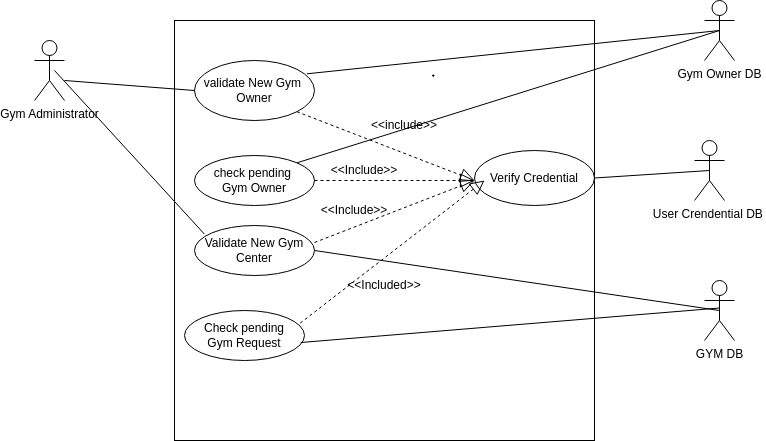

The diagram above was exported from draw.io. Its source (the exported page's mxGraphModel, read from the mxfile embedded in the PNG):
<mxGraphModel dx="1126" dy="469" grid="1" gridSize="10" guides="1" tooltips="1" connect="1" arrows="1" fold="1" page="1" pageScale="1" pageWidth="850" pageHeight="1100" math="0" shadow="0">
  <root>
    <mxCell id="0" />
    <mxCell id="1" parent="0" />
    <mxCell id="XZnreZF6gF0mJSwiBMlf-1" parent="1" style="whiteSpace=wrap;html=1;aspect=fixed;" value="" vertex="1">
      <mxGeometry height="420" width="420" x="180" y="20" as="geometry" />
    </mxCell>
    <mxCell id="XZnreZF6gF0mJSwiBMlf-2" parent="1" style="shape=umlActor;verticalLabelPosition=bottom;verticalAlign=top;html=1;outlineConnect=0;" value="Gym Administrator" vertex="1">
      <mxGeometry height="60" width="30" x="40" y="40" as="geometry" />
    </mxCell>
    <mxCell id="XZnreZF6gF0mJSwiBMlf-4" parent="1" style="ellipse;whiteSpace=wrap;html=1;" value="check pending&amp;nbsp;&lt;div&gt;Gym Owner&lt;/div&gt;" vertex="1">
      <mxGeometry height="50" width="120" x="200" y="155" as="geometry" />
    </mxCell>
    <mxCell id="XZnreZF6gF0mJSwiBMlf-5" parent="1" style="ellipse;whiteSpace=wrap;html=1;" value="Validate New Gym&lt;div&gt;Center&lt;/div&gt;" vertex="1">
      <mxGeometry height="50" width="120" x="200" y="225" as="geometry" />
    </mxCell>
    <mxCell id="XZnreZF6gF0mJSwiBMlf-8" parent="1" style="ellipse;whiteSpace=wrap;html=1;" value="Verify Credential" vertex="1">
      <mxGeometry height="55" width="120" x="480" y="150" as="geometry" />
    </mxCell>
    <mxCell id="XZnreZF6gF0mJSwiBMlf-11" edge="1" parent="1" style="endArrow=none;html=1;rounded=0;entryX=0.083;entryY=0.173;entryDx=0;entryDy=0;entryPerimeter=0;" target="XZnreZF6gF0mJSwiBMlf-5" value="">
      <mxGeometry height="50" relative="1" width="50" as="geometry">
        <mxPoint x="60" y="70" as="sourcePoint" />
        <mxPoint x="430" y="220" as="targetPoint" />
      </mxGeometry>
    </mxCell>
    <mxCell id="XZnreZF6gF0mJSwiBMlf-12" parent="1" style="ellipse;whiteSpace=wrap;html=1;" value="validate New Gym&amp;nbsp;&lt;div&gt;Owner&lt;/div&gt;" vertex="1">
      <mxGeometry height="60" width="120" x="200" y="60" as="geometry" />
    </mxCell>
    <mxCell id="XZnreZF6gF0mJSwiBMlf-13" edge="1" parent="1" style="endArrow=none;html=1;rounded=0;entryX=0;entryY=0.5;entryDx=0;entryDy=0;" target="XZnreZF6gF0mJSwiBMlf-12" value="">
      <mxGeometry height="50" relative="1" width="50" as="geometry">
        <mxPoint x="70" y="80" as="sourcePoint" />
        <mxPoint x="430" y="220" as="targetPoint" />
      </mxGeometry>
    </mxCell>
    <mxCell id="XZnreZF6gF0mJSwiBMlf-16" parent="1" style="ellipse;whiteSpace=wrap;html=1;" value="Check pending&lt;div&gt;Gym Request&lt;/div&gt;" vertex="1">
      <mxGeometry height="50" width="120" x="190" y="310" as="geometry" />
    </mxCell>
    <mxCell id="XZnreZF6gF0mJSwiBMlf-24" edge="1" parent="1" style="endArrow=none;dashed=1;html=1;dashPattern=1 3;strokeWidth=2;rounded=0;entryX=0.95;entryY=0.756;entryDx=0;entryDy=0;entryPerimeter=0;exitX=0;exitY=0.5;exitDx=0;exitDy=0;" value="">
      <mxGeometry height="50" relative="1" width="50" as="geometry">
        <mxPoint x="440" y="75" as="sourcePoint" />
        <mxPoint x="437" y="77.67999999999995" as="targetPoint" />
      </mxGeometry>
    </mxCell>
    <mxCell id="XZnreZF6gF0mJSwiBMlf-33" edge="1" parent="1" source="XZnreZF6gF0mJSwiBMlf-12" style="endArrow=block;dashed=1;endFill=0;endSize=12;html=1;rounded=0;exitX=1;exitY=1;exitDx=0;exitDy=0;" value="">
      <mxGeometry relative="1" width="160" as="geometry">
        <mxPoint x="320" y="180" as="sourcePoint" />
        <mxPoint x="480" y="180" as="targetPoint" />
      </mxGeometry>
    </mxCell>
    <mxCell id="XZnreZF6gF0mJSwiBMlf-36" parent="1" style="text;html=1;whiteSpace=wrap;strokeColor=none;fillColor=none;align=center;verticalAlign=middle;rounded=0;" value="&amp;lt;&amp;lt;include&amp;gt;&amp;gt;" vertex="1">
      <mxGeometry height="30" width="60" x="380" y="110" as="geometry" />
    </mxCell>
    <mxCell id="XZnreZF6gF0mJSwiBMlf-37" edge="1" parent="1" style="endArrow=block;dashed=1;endFill=0;endSize=12;html=1;rounded=0;" value="">
      <mxGeometry relative="1" width="160" as="geometry">
        <mxPoint x="320" y="180" as="sourcePoint" />
        <mxPoint x="480" y="180" as="targetPoint" />
      </mxGeometry>
    </mxCell>
    <mxCell id="XZnreZF6gF0mJSwiBMlf-38" parent="1" style="text;html=1;whiteSpace=wrap;strokeColor=none;fillColor=none;align=center;verticalAlign=middle;rounded=0;" value="&amp;lt;&amp;lt;Include&amp;gt;&amp;gt;" vertex="1">
      <mxGeometry height="30" width="60" x="340" y="155" as="geometry" />
    </mxCell>
    <mxCell id="XZnreZF6gF0mJSwiBMlf-39" edge="1" parent="1" source="XZnreZF6gF0mJSwiBMlf-5" style="endArrow=block;dashed=1;endFill=0;endSize=12;html=1;rounded=0;exitX=1;exitY=0.34;exitDx=0;exitDy=0;exitPerimeter=0;" value="">
      <mxGeometry relative="1" width="160" as="geometry">
        <mxPoint x="320" y="180" as="sourcePoint" />
        <mxPoint x="480" y="180" as="targetPoint" />
      </mxGeometry>
    </mxCell>
    <mxCell id="XZnreZF6gF0mJSwiBMlf-40" parent="1" style="text;html=1;whiteSpace=wrap;strokeColor=none;fillColor=none;align=center;verticalAlign=middle;rounded=0;" value="&amp;lt;&amp;lt;Include&amp;gt;&amp;gt;" vertex="1">
      <mxGeometry height="30" width="60" x="330" y="195" as="geometry" />
    </mxCell>
    <mxCell id="XZnreZF6gF0mJSwiBMlf-41" edge="1" parent="1" source="XZnreZF6gF0mJSwiBMlf-16" style="endArrow=block;dashed=1;endFill=0;endSize=12;html=1;rounded=0;exitX=0.964;exitY=0.253;exitDx=0;exitDy=0;exitPerimeter=0;" value="">
      <mxGeometry relative="1" width="160" as="geometry">
        <mxPoint x="330" y="180" as="sourcePoint" />
        <mxPoint x="490" y="180" as="targetPoint" />
      </mxGeometry>
    </mxCell>
    <mxCell id="XZnreZF6gF0mJSwiBMlf-42" parent="1" style="shape=umlActor;verticalLabelPosition=bottom;verticalAlign=top;html=1;" value="User Crendential DB&amp;nbsp;" vertex="1">
      <mxGeometry height="60" width="30" x="700" y="140" as="geometry" />
    </mxCell>
    <mxCell id="XZnreZF6gF0mJSwiBMlf-44" edge="1" parent="1" source="XZnreZF6gF0mJSwiBMlf-42" style="endArrow=none;html=1;rounded=0;exitX=0.5;exitY=0.5;exitDx=0;exitDy=0;exitPerimeter=0;entryX=1;entryY=0.5;entryDx=0;entryDy=0;" target="XZnreZF6gF0mJSwiBMlf-8" value="">
      <mxGeometry height="50" relative="1" width="50" as="geometry">
        <mxPoint x="380" y="210" as="sourcePoint" />
        <mxPoint x="430" y="160" as="targetPoint" />
      </mxGeometry>
    </mxCell>
    <mxCell id="XZnreZF6gF0mJSwiBMlf-45" parent="1" style="text;html=1;whiteSpace=wrap;strokeColor=none;fillColor=none;align=center;verticalAlign=middle;rounded=0;" value="&amp;lt;&amp;lt;Included&amp;gt;&amp;gt;" vertex="1">
      <mxGeometry height="30" width="60" x="360" y="270" as="geometry" />
    </mxCell>
    <mxCell id="XZnreZF6gF0mJSwiBMlf-47" parent="1" style="shape=umlActor;verticalLabelPosition=bottom;verticalAlign=top;html=1;outlineConnect=0;" value="Gym Owner DB" vertex="1">
      <mxGeometry height="60" width="30" x="710" as="geometry" />
    </mxCell>
    <mxCell id="XZnreZF6gF0mJSwiBMlf-48" edge="1" parent="1" source="XZnreZF6gF0mJSwiBMlf-47" style="endArrow=none;html=1;rounded=0;entryX=0.936;entryY=0.222;entryDx=0;entryDy=0;entryPerimeter=0;exitX=0.5;exitY=0.5;exitDx=0;exitDy=0;exitPerimeter=0;" target="XZnreZF6gF0mJSwiBMlf-12" value="">
      <mxGeometry height="50" relative="1" width="50" as="geometry">
        <mxPoint x="380" y="210" as="sourcePoint" />
        <mxPoint x="430" y="160" as="targetPoint" />
      </mxGeometry>
    </mxCell>
    <mxCell id="XZnreZF6gF0mJSwiBMlf-49" edge="1" parent="1" source="XZnreZF6gF0mJSwiBMlf-4" style="endArrow=none;html=1;rounded=0;exitX=1;exitY=0;exitDx=0;exitDy=0;entryX=0.5;entryY=0.5;entryDx=0;entryDy=0;entryPerimeter=0;" target="XZnreZF6gF0mJSwiBMlf-47" value="">
      <mxGeometry height="50" relative="1" width="50" as="geometry">
        <mxPoint x="380" y="210" as="sourcePoint" />
        <mxPoint x="430" y="160" as="targetPoint" />
      </mxGeometry>
    </mxCell>
    <mxCell id="XZnreZF6gF0mJSwiBMlf-53" edge="1" parent="1" source="XZnreZF6gF0mJSwiBMlf-16" style="endArrow=none;html=1;rounded=0;exitX=0.969;exitY=0.64;exitDx=0;exitDy=0;exitPerimeter=0;entryX=0.5;entryY=0.5;entryDx=0;entryDy=0;entryPerimeter=0;" value="">
      <mxGeometry height="50" relative="1" width="50" as="geometry">
        <mxPoint x="380" y="210" as="sourcePoint" />
        <mxPoint x="725" y="307.5" as="targetPoint" />
      </mxGeometry>
    </mxCell>
    <mxCell id="XZnreZF6gF0mJSwiBMlf-54" parent="1" style="shape=umlActor;verticalLabelPosition=bottom;verticalAlign=top;html=1;outlineConnect=0;" value="GYM DB" vertex="1">
      <mxGeometry height="60" width="30" x="710" y="280" as="geometry" />
    </mxCell>
    <mxCell id="XZnreZF6gF0mJSwiBMlf-57" edge="1" parent="1" source="XZnreZF6gF0mJSwiBMlf-54" style="endArrow=none;html=1;rounded=0;exitX=0.5;exitY=0.5;exitDx=0;exitDy=0;exitPerimeter=0;entryX=1;entryY=0.5;entryDx=0;entryDy=0;" target="XZnreZF6gF0mJSwiBMlf-5" value="">
      <mxGeometry height="50" relative="1" width="50" as="geometry">
        <mxPoint x="380" y="210" as="sourcePoint" />
        <mxPoint x="430" y="160" as="targetPoint" />
      </mxGeometry>
    </mxCell>
  </root>
</mxGraphModel>